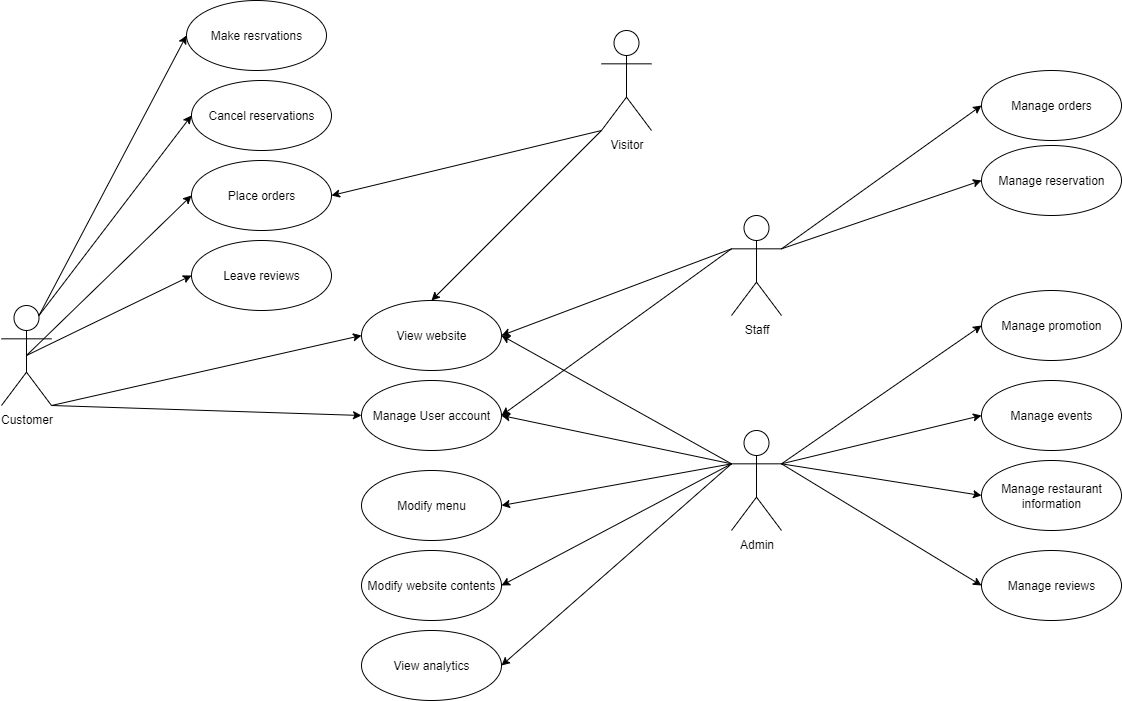

The diagram above was exported from draw.io. Its source (the exported page's mxGraphModel, read from the mxfile embedded in the PNG):
<mxGraphModel dx="1807" dy="1185" grid="1" gridSize="10" guides="1" tooltips="1" connect="1" arrows="1" fold="1" page="1" pageScale="1" pageWidth="850" pageHeight="1100" background="light-dark(#FFFFFF,#FFFFFF)" math="0" shadow="0">
  <root>
    <mxCell id="0" />
    <mxCell id="1" parent="0" />
    <mxCell id="QAzMjU0CwpJnBoD3mkop-1" value="Make resrvations" style="ellipse;whiteSpace=wrap;html=1;" parent="1" vertex="1">
      <mxGeometry x="285" y="110" width="140" height="70" as="geometry" />
    </mxCell>
    <mxCell id="QAzMjU0CwpJnBoD3mkop-2" value="Cancel reservations" style="ellipse;whiteSpace=wrap;html=1;" parent="1" vertex="1">
      <mxGeometry x="290" y="190" width="140" height="70" as="geometry" />
    </mxCell>
    <mxCell id="QAzMjU0CwpJnBoD3mkop-3" value="Place orders" style="ellipse;whiteSpace=wrap;html=1;" parent="1" vertex="1">
      <mxGeometry x="290" y="270" width="140" height="70" as="geometry" />
    </mxCell>
    <mxCell id="QAzMjU0CwpJnBoD3mkop-4" value="Leave reviews" style="ellipse;whiteSpace=wrap;html=1;" parent="1" vertex="1">
      <mxGeometry x="290" y="350" width="140" height="70" as="geometry" />
    </mxCell>
    <mxCell id="QAzMjU0CwpJnBoD3mkop-5" value="Manage orders" style="ellipse;whiteSpace=wrap;html=1;" parent="1" vertex="1">
      <mxGeometry x="1080" y="180" width="140" height="70" as="geometry" />
    </mxCell>
    <mxCell id="QAzMjU0CwpJnBoD3mkop-6" value="Manage reservation" style="ellipse;whiteSpace=wrap;html=1;" parent="1" vertex="1">
      <mxGeometry x="1080" y="255" width="140" height="70" as="geometry" />
    </mxCell>
    <mxCell id="QAzMjU0CwpJnBoD3mkop-7" value="Modify menu" style="ellipse;whiteSpace=wrap;html=1;" parent="1" vertex="1">
      <mxGeometry x="460" y="580" width="140" height="70" as="geometry" />
    </mxCell>
    <mxCell id="QAzMjU0CwpJnBoD3mkop-8" value="Modify website contents" style="ellipse;whiteSpace=wrap;html=1;" parent="1" vertex="1">
      <mxGeometry x="460" y="660" width="140" height="70" as="geometry" />
    </mxCell>
    <mxCell id="QAzMjU0CwpJnBoD3mkop-9" value="View analytics" style="ellipse;whiteSpace=wrap;html=1;" parent="1" vertex="1">
      <mxGeometry x="460" y="740" width="140" height="70" as="geometry" />
    </mxCell>
    <mxCell id="QAzMjU0CwpJnBoD3mkop-10" value="Customer" style="shape=umlActor;verticalLabelPosition=bottom;verticalAlign=top;html=1;" parent="1" vertex="1">
      <mxGeometry x="100" y="415" width="50" height="100" as="geometry" />
    </mxCell>
    <mxCell id="QAzMjU0CwpJnBoD3mkop-18" value="" style="endArrow=classic;html=1;rounded=0;entryX=0;entryY=0.5;entryDx=0;entryDy=0;exitX=0.75;exitY=0.1;exitDx=0;exitDy=0;exitPerimeter=0;" parent="1" source="QAzMjU0CwpJnBoD3mkop-10" target="QAzMjU0CwpJnBoD3mkop-1" edge="1">
      <mxGeometry width="50" height="50" relative="1" as="geometry">
        <mxPoint x="160" y="280" as="sourcePoint" />
        <mxPoint x="210" y="230" as="targetPoint" />
      </mxGeometry>
    </mxCell>
    <mxCell id="QAzMjU0CwpJnBoD3mkop-19" value="" style="endArrow=classic;html=1;rounded=0;entryX=0;entryY=0.5;entryDx=0;entryDy=0;exitX=0.75;exitY=0.1;exitDx=0;exitDy=0;exitPerimeter=0;" parent="1" source="QAzMjU0CwpJnBoD3mkop-10" target="QAzMjU0CwpJnBoD3mkop-2" edge="1">
      <mxGeometry width="50" height="50" relative="1" as="geometry">
        <mxPoint x="230" y="330" as="sourcePoint" />
        <mxPoint x="280" y="280" as="targetPoint" />
      </mxGeometry>
    </mxCell>
    <mxCell id="QAzMjU0CwpJnBoD3mkop-20" value="" style="endArrow=classic;html=1;rounded=0;entryX=0;entryY=0.5;entryDx=0;entryDy=0;exitX=0.5;exitY=0.5;exitDx=0;exitDy=0;exitPerimeter=0;" parent="1" source="QAzMjU0CwpJnBoD3mkop-10" target="QAzMjU0CwpJnBoD3mkop-3" edge="1">
      <mxGeometry width="50" height="50" relative="1" as="geometry">
        <mxPoint x="230" y="400" as="sourcePoint" />
        <mxPoint x="280" y="350" as="targetPoint" />
      </mxGeometry>
    </mxCell>
    <mxCell id="QAzMjU0CwpJnBoD3mkop-21" value="" style="endArrow=classic;html=1;rounded=0;entryX=0;entryY=0.5;entryDx=0;entryDy=0;exitX=0.5;exitY=0.5;exitDx=0;exitDy=0;exitPerimeter=0;" parent="1" source="QAzMjU0CwpJnBoD3mkop-10" target="QAzMjU0CwpJnBoD3mkop-4" edge="1">
      <mxGeometry width="50" height="50" relative="1" as="geometry">
        <mxPoint x="150" y="320" as="sourcePoint" />
        <mxPoint x="180" y="420" as="targetPoint" />
      </mxGeometry>
    </mxCell>
    <mxCell id="QAzMjU0CwpJnBoD3mkop-22" value="Staff" style="shape=umlActor;verticalLabelPosition=bottom;verticalAlign=top;html=1;outlineConnect=0;" parent="1" vertex="1">
      <mxGeometry x="830" y="325" width="50" height="100" as="geometry" />
    </mxCell>
    <mxCell id="QAzMjU0CwpJnBoD3mkop-23" value="Admin" style="shape=umlActor;verticalLabelPosition=bottom;verticalAlign=top;html=1;outlineConnect=0;" parent="1" vertex="1">
      <mxGeometry x="830" y="540" width="50" height="100" as="geometry" />
    </mxCell>
    <mxCell id="QAzMjU0CwpJnBoD3mkop-38" value="Manage User account" style="ellipse;whiteSpace=wrap;html=1;" parent="1" vertex="1">
      <mxGeometry x="460" y="490" width="140" height="70" as="geometry" />
    </mxCell>
    <mxCell id="QAzMjU0CwpJnBoD3mkop-41" value="View website" style="ellipse;whiteSpace=wrap;html=1;" parent="1" vertex="1">
      <mxGeometry x="460" y="410" width="140" height="70" as="geometry" />
    </mxCell>
    <mxCell id="QAzMjU0CwpJnBoD3mkop-42" value="" style="endArrow=classic;html=1;rounded=0;entryX=0;entryY=0.5;entryDx=0;entryDy=0;exitX=1;exitY=1;exitDx=0;exitDy=0;exitPerimeter=0;" parent="1" source="QAzMjU0CwpJnBoD3mkop-10" target="QAzMjU0CwpJnBoD3mkop-41" edge="1">
      <mxGeometry width="50" height="50" relative="1" as="geometry">
        <mxPoint x="280" y="540" as="sourcePoint" />
        <mxPoint x="330" y="490" as="targetPoint" />
      </mxGeometry>
    </mxCell>
    <mxCell id="QAzMjU0CwpJnBoD3mkop-43" value="" style="endArrow=classic;html=1;rounded=0;entryX=0;entryY=0.5;entryDx=0;entryDy=0;exitX=1;exitY=1;exitDx=0;exitDy=0;exitPerimeter=0;" parent="1" source="QAzMjU0CwpJnBoD3mkop-10" target="QAzMjU0CwpJnBoD3mkop-38" edge="1">
      <mxGeometry width="50" height="50" relative="1" as="geometry">
        <mxPoint x="420" y="590" as="sourcePoint" />
        <mxPoint x="470" y="540" as="targetPoint" />
      </mxGeometry>
    </mxCell>
    <mxCell id="QAzMjU0CwpJnBoD3mkop-44" value="" style="endArrow=classic;html=1;rounded=0;entryX=1;entryY=0.5;entryDx=0;entryDy=0;exitX=0;exitY=0.3333333333333333;exitDx=0;exitDy=0;exitPerimeter=0;" parent="1" source="QAzMjU0CwpJnBoD3mkop-22" target="QAzMjU0CwpJnBoD3mkop-41" edge="1">
      <mxGeometry width="50" height="50" relative="1" as="geometry">
        <mxPoint x="760" y="470" as="sourcePoint" />
        <mxPoint x="810" y="420" as="targetPoint" />
      </mxGeometry>
    </mxCell>
    <mxCell id="QAzMjU0CwpJnBoD3mkop-45" value="" style="endArrow=classic;html=1;rounded=0;entryX=1;entryY=0.5;entryDx=0;entryDy=0;exitX=0;exitY=0.3333333333333333;exitDx=0;exitDy=0;exitPerimeter=0;" parent="1" source="QAzMjU0CwpJnBoD3mkop-22" target="QAzMjU0CwpJnBoD3mkop-38" edge="1">
      <mxGeometry width="50" height="50" relative="1" as="geometry">
        <mxPoint x="730" y="500" as="sourcePoint" />
        <mxPoint x="780" y="450" as="targetPoint" />
      </mxGeometry>
    </mxCell>
    <mxCell id="QAzMjU0CwpJnBoD3mkop-46" value="" style="endArrow=classic;html=1;rounded=0;entryX=0;entryY=0.5;entryDx=0;entryDy=0;exitX=1;exitY=0.3333333333333333;exitDx=0;exitDy=0;exitPerimeter=0;" parent="1" source="QAzMjU0CwpJnBoD3mkop-22" target="QAzMjU0CwpJnBoD3mkop-5" edge="1">
      <mxGeometry width="50" height="50" relative="1" as="geometry">
        <mxPoint x="970" y="220" as="sourcePoint" />
        <mxPoint x="1020" y="120" as="targetPoint" />
      </mxGeometry>
    </mxCell>
    <mxCell id="QAzMjU0CwpJnBoD3mkop-47" value="" style="endArrow=classic;html=1;rounded=0;entryX=0;entryY=0.5;entryDx=0;entryDy=0;exitX=1;exitY=0.3333333333333333;exitDx=0;exitDy=0;exitPerimeter=0;" parent="1" source="QAzMjU0CwpJnBoD3mkop-22" target="QAzMjU0CwpJnBoD3mkop-6" edge="1">
      <mxGeometry width="50" height="50" relative="1" as="geometry">
        <mxPoint x="950" y="290" as="sourcePoint" />
        <mxPoint x="1000" y="240" as="targetPoint" />
      </mxGeometry>
    </mxCell>
    <mxCell id="QAzMjU0CwpJnBoD3mkop-48" value="" style="endArrow=classic;html=1;rounded=0;entryX=1;entryY=0.5;entryDx=0;entryDy=0;exitX=0;exitY=0.3333333333333333;exitDx=0;exitDy=0;exitPerimeter=0;" parent="1" source="QAzMjU0CwpJnBoD3mkop-23" target="QAzMjU0CwpJnBoD3mkop-7" edge="1">
      <mxGeometry width="50" height="50" relative="1" as="geometry">
        <mxPoint x="980" y="540" as="sourcePoint" />
        <mxPoint x="1030" y="490" as="targetPoint" />
      </mxGeometry>
    </mxCell>
    <mxCell id="QAzMjU0CwpJnBoD3mkop-49" value="" style="endArrow=classic;html=1;rounded=0;entryX=1;entryY=0.5;entryDx=0;entryDy=0;exitX=0;exitY=0.3333333333333333;exitDx=0;exitDy=0;exitPerimeter=0;" parent="1" source="QAzMjU0CwpJnBoD3mkop-23" target="QAzMjU0CwpJnBoD3mkop-8" edge="1">
      <mxGeometry width="50" height="50" relative="1" as="geometry">
        <mxPoint x="910" y="620" as="sourcePoint" />
        <mxPoint x="960" y="570" as="targetPoint" />
      </mxGeometry>
    </mxCell>
    <mxCell id="QAzMjU0CwpJnBoD3mkop-50" value="" style="endArrow=classic;html=1;rounded=0;entryX=1;entryY=0.5;entryDx=0;entryDy=0;exitX=0;exitY=0.3333333333333333;exitDx=0;exitDy=0;exitPerimeter=0;" parent="1" source="QAzMjU0CwpJnBoD3mkop-23" target="QAzMjU0CwpJnBoD3mkop-9" edge="1">
      <mxGeometry width="50" height="50" relative="1" as="geometry">
        <mxPoint x="1050" y="600" as="sourcePoint" />
        <mxPoint x="960" y="570" as="targetPoint" />
      </mxGeometry>
    </mxCell>
    <mxCell id="QAzMjU0CwpJnBoD3mkop-51" value="" style="endArrow=classic;html=1;rounded=0;entryX=1;entryY=0.5;entryDx=0;entryDy=0;exitX=0;exitY=0.3333333333333333;exitDx=0;exitDy=0;exitPerimeter=0;" parent="1" source="QAzMjU0CwpJnBoD3mkop-23" target="QAzMjU0CwpJnBoD3mkop-38" edge="1">
      <mxGeometry width="50" height="50" relative="1" as="geometry">
        <mxPoint x="880" y="550" as="sourcePoint" />
        <mxPoint x="930" y="500" as="targetPoint" />
      </mxGeometry>
    </mxCell>
    <mxCell id="QAzMjU0CwpJnBoD3mkop-52" value="" style="endArrow=classic;html=1;rounded=0;entryX=1;entryY=0.5;entryDx=0;entryDy=0;exitX=0;exitY=0.3333333333333333;exitDx=0;exitDy=0;exitPerimeter=0;" parent="1" source="QAzMjU0CwpJnBoD3mkop-23" target="QAzMjU0CwpJnBoD3mkop-41" edge="1">
      <mxGeometry width="50" height="50" relative="1" as="geometry">
        <mxPoint x="910" y="620" as="sourcePoint" />
        <mxPoint x="960" y="570" as="targetPoint" />
      </mxGeometry>
    </mxCell>
    <mxCell id="QAzMjU0CwpJnBoD3mkop-53" value="Manage promotion" style="ellipse;whiteSpace=wrap;html=1;" parent="1" vertex="1">
      <mxGeometry x="1080" y="400" width="140" height="70" as="geometry" />
    </mxCell>
    <mxCell id="QAzMjU0CwpJnBoD3mkop-54" value="Manage events" style="ellipse;whiteSpace=wrap;html=1;" parent="1" vertex="1">
      <mxGeometry x="1080" y="490" width="140" height="70" as="geometry" />
    </mxCell>
    <mxCell id="QAzMjU0CwpJnBoD3mkop-55" value="Manage restaurant information" style="ellipse;whiteSpace=wrap;html=1;" parent="1" vertex="1">
      <mxGeometry x="1080" y="570" width="140" height="70" as="geometry" />
    </mxCell>
    <mxCell id="QAzMjU0CwpJnBoD3mkop-56" value="Manage reviews" style="ellipse;whiteSpace=wrap;html=1;" parent="1" vertex="1">
      <mxGeometry x="1080" y="660" width="140" height="70" as="geometry" />
    </mxCell>
    <mxCell id="QAzMjU0CwpJnBoD3mkop-57" value="" style="endArrow=classic;html=1;rounded=0;entryX=0;entryY=0.5;entryDx=0;entryDy=0;exitX=1;exitY=0.3333333333333333;exitDx=0;exitDy=0;exitPerimeter=0;" parent="1" source="QAzMjU0CwpJnBoD3mkop-23" target="QAzMjU0CwpJnBoD3mkop-53" edge="1">
      <mxGeometry width="50" height="50" relative="1" as="geometry">
        <mxPoint x="1210" y="420" as="sourcePoint" />
        <mxPoint x="1260" y="370" as="targetPoint" />
      </mxGeometry>
    </mxCell>
    <mxCell id="QAzMjU0CwpJnBoD3mkop-58" value="" style="endArrow=classic;html=1;rounded=0;entryX=0;entryY=0.5;entryDx=0;entryDy=0;exitX=1;exitY=0.3333333333333333;exitDx=0;exitDy=0;exitPerimeter=0;" parent="1" source="QAzMjU0CwpJnBoD3mkop-23" target="QAzMjU0CwpJnBoD3mkop-54" edge="1">
      <mxGeometry width="50" height="50" relative="1" as="geometry">
        <mxPoint x="1180" y="570" as="sourcePoint" />
        <mxPoint x="1230" y="520" as="targetPoint" />
      </mxGeometry>
    </mxCell>
    <mxCell id="QAzMjU0CwpJnBoD3mkop-59" value="" style="endArrow=classic;html=1;rounded=0;entryX=0;entryY=0.5;entryDx=0;entryDy=0;exitX=1;exitY=0.3333333333333333;exitDx=0;exitDy=0;exitPerimeter=0;" parent="1" source="QAzMjU0CwpJnBoD3mkop-23" target="QAzMjU0CwpJnBoD3mkop-55" edge="1">
      <mxGeometry width="50" height="50" relative="1" as="geometry">
        <mxPoint x="1200" y="630" as="sourcePoint" />
        <mxPoint x="1250" y="580" as="targetPoint" />
      </mxGeometry>
    </mxCell>
    <mxCell id="QAzMjU0CwpJnBoD3mkop-60" value="" style="endArrow=classic;html=1;rounded=0;entryX=0;entryY=0.5;entryDx=0;entryDy=0;exitX=1;exitY=0.3333333333333333;exitDx=0;exitDy=0;exitPerimeter=0;" parent="1" source="QAzMjU0CwpJnBoD3mkop-23" target="QAzMjU0CwpJnBoD3mkop-56" edge="1">
      <mxGeometry width="50" height="50" relative="1" as="geometry">
        <mxPoint x="1130" y="630" as="sourcePoint" />
        <mxPoint x="1260" y="630" as="targetPoint" />
      </mxGeometry>
    </mxCell>
    <mxCell id="ceOKJBKHPnZLlOg394HV-1" value="Visitor" style="shape=umlActor;verticalLabelPosition=bottom;verticalAlign=top;html=1;outlineConnect=0;" vertex="1" parent="1">
      <mxGeometry x="700" y="140" width="50" height="100" as="geometry" />
    </mxCell>
    <mxCell id="ceOKJBKHPnZLlOg394HV-5" value="" style="endArrow=classic;html=1;rounded=0;entryX=0.5;entryY=0;entryDx=0;entryDy=0;exitX=0;exitY=1;exitDx=0;exitDy=0;exitPerimeter=0;" edge="1" parent="1" source="ceOKJBKHPnZLlOg394HV-1" target="QAzMjU0CwpJnBoD3mkop-41">
      <mxGeometry width="50" height="50" relative="1" as="geometry">
        <mxPoint x="430" y="640" as="sourcePoint" />
        <mxPoint x="480" y="590" as="targetPoint" />
      </mxGeometry>
    </mxCell>
    <mxCell id="ceOKJBKHPnZLlOg394HV-11" value="" style="endArrow=classic;html=1;rounded=0;entryX=1;entryY=0.5;entryDx=0;entryDy=0;exitX=0;exitY=1;exitDx=0;exitDy=0;exitPerimeter=0;" edge="1" parent="1" source="ceOKJBKHPnZLlOg394HV-1" target="QAzMjU0CwpJnBoD3mkop-3">
      <mxGeometry width="50" height="50" relative="1" as="geometry">
        <mxPoint x="500" y="310" as="sourcePoint" />
        <mxPoint x="550" y="260" as="targetPoint" />
      </mxGeometry>
    </mxCell>
  </root>
</mxGraphModel>